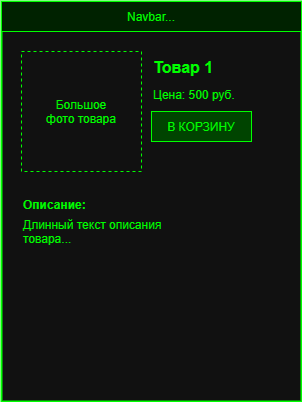

The diagram above was exported from draw.io. Its source (the exported page's mxGraphModel, read from the mxfile embedded in the PNG):
<mxGraphModel dx="971" dy="850" grid="1" gridSize="10" guides="1" tooltips="1" connect="1" arrows="1" fold="1" page="1" pageScale="1" pageWidth="3300" pageHeight="2000" math="0" shadow="0">
  <root>
    <mxCell id="0" />
    <mxCell id="1" parent="0" />
    <mxCell id="2" parent="1" style="rect;fillColor=#111111;strokeColor=#00ff00;strokeWidth=2;" value="" vertex="1">
      <mxGeometry height="400" width="300" x="400" y="500" as="geometry" />
    </mxCell>
    <mxCell id="3" parent="1" style="rect;fillColor=#002200;strokeColor=#00ff00;fontColor=#00ff00;" value="Navbar..." vertex="1">
      <mxGeometry height="30" width="300" x="400" y="500" as="geometry" />
    </mxCell>
    <mxCell id="4" parent="1" style="rect;fillColor=none;strokeColor=#00ff00;fontColor=#00ff00;dashed=1;" value="Большое&#10;фото товара" vertex="1">
      <mxGeometry height="120" width="120" x="420" y="550" as="geometry" />
    </mxCell>
    <mxCell id="5" parent="1" style="text;fontColor=#00ff00;fontSize=16;fontStyle=1;" value="Товар 1" vertex="1">
      <mxGeometry height="30" width="130" x="550" y="550" as="geometry" />
    </mxCell>
    <mxCell id="6" parent="1" style="text;fontColor=#00ff00;" value="Цена: 500 руб." vertex="1">
      <mxGeometry height="20" width="130" x="550" y="580" as="geometry" />
    </mxCell>
    <mxCell id="7" parent="1" style="rect;fillColor=#004400;strokeColor=#00ff00;fontColor=#00ff00;" value="В КОРЗИНУ" vertex="1">
      <mxGeometry height="30" width="100" x="550" y="610" as="geometry" />
    </mxCell>
    <mxCell id="8" parent="1" style="text;fontColor=#00ff00;fontStyle=1;" value="Описание:" vertex="1">
      <mxGeometry height="20" width="150" x="420" y="690" as="geometry" />
    </mxCell>
    <mxCell id="9" parent="1" style="text;fontColor=#00ff00;align=left;verticalAlign=top;" value="Длинный текст описания&#10;товара..." vertex="1">
      <mxGeometry height="50" width="260" x="420" y="710" as="geometry" />
    </mxCell>
  </root>
</mxGraphModel>